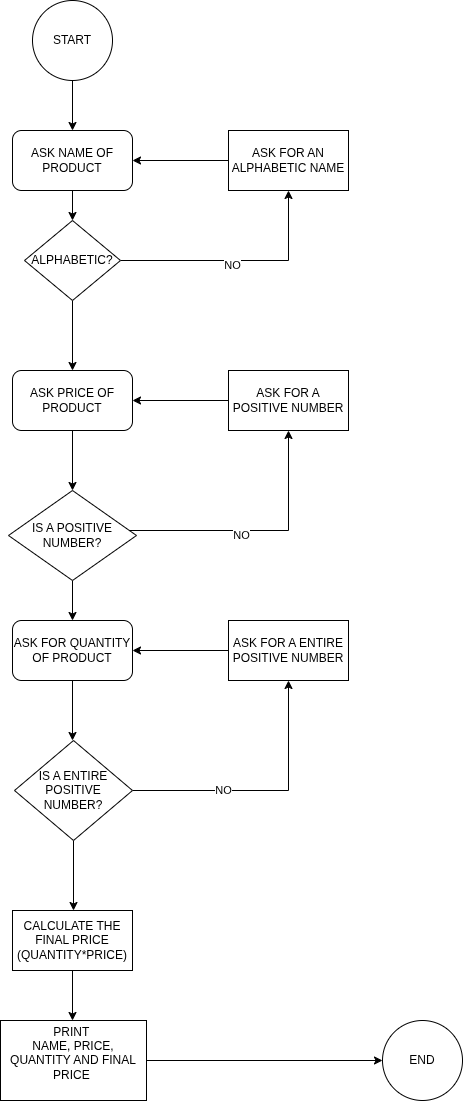

The diagram above was exported from draw.io. Its source (the exported page's mxGraphModel, read from the mxfile embedded in the PNG):
<mxGraphModel dx="1426" dy="797" grid="1" gridSize="10" guides="1" tooltips="1" connect="1" arrows="1" fold="1" page="1" pageScale="1" pageWidth="827" pageHeight="1169" math="0" shadow="0">
  <root>
    <mxCell id="0" />
    <mxCell id="1" parent="0" />
    <mxCell id="n9xT9u2ljtXPv4_0fz0v-38" edge="1" parent="1" style="edgeStyle=orthogonalEdgeStyle;rounded=0;orthogonalLoop=1;jettySize=auto;html=1;" value="">
      <mxGeometry relative="1" as="geometry">
        <mxPoint x="420" y="110" as="sourcePoint" />
        <mxPoint x="420" y="110" as="targetPoint" />
      </mxGeometry>
    </mxCell>
    <mxCell id="n9xT9u2ljtXPv4_0fz0v-39" edge="1" parent="1" style="edgeStyle=orthogonalEdgeStyle;rounded=0;orthogonalLoop=1;jettySize=auto;html=1;exitX=0.5;exitY=1;exitDx=0;exitDy=0;">
      <mxGeometry relative="1" as="geometry">
        <mxPoint x="420" y="110" as="sourcePoint" />
        <mxPoint x="420" y="160" as="targetPoint" />
      </mxGeometry>
    </mxCell>
    <mxCell id="n9xT9u2ljtXPv4_0fz0v-40" edge="1" parent="1" source="n9xT9u2ljtXPv4_0fz0v-41" style="edgeStyle=orthogonalEdgeStyle;rounded=0;orthogonalLoop=1;jettySize=auto;html=1;" value="">
      <mxGeometry relative="1" as="geometry">
        <mxPoint x="420" y="250" as="targetPoint" />
      </mxGeometry>
    </mxCell>
    <mxCell id="n9xT9u2ljtXPv4_0fz0v-41" parent="1" style="rounded=1;whiteSpace=wrap;html=1;" value="ASK NAME OF PRODUCT" vertex="1">
      <mxGeometry height="60" width="120" x="360" y="160" as="geometry" />
    </mxCell>
    <mxCell id="n9xT9u2ljtXPv4_0fz0v-42" edge="1" parent="1" source="n9xT9u2ljtXPv4_0fz0v-47" style="edgeStyle=orthogonalEdgeStyle;rounded=0;orthogonalLoop=1;jettySize=auto;html=1;exitX=0.5;exitY=1;exitDx=0;exitDy=0;entryX=0.5;entryY=0;entryDx=0;entryDy=0;" target="n9xT9u2ljtXPv4_0fz0v-51" value="">
      <mxGeometry relative="1" as="geometry">
        <Array as="points" />
        <mxPoint x="400" y="420" as="sourcePoint" />
        <mxPoint x="420" y="400" as="targetPoint" />
      </mxGeometry>
    </mxCell>
    <mxCell id="n9xT9u2ljtXPv4_0fz0v-43" edge="1" parent="1" style="edgeStyle=orthogonalEdgeStyle;rounded=0;orthogonalLoop=1;jettySize=auto;html=1;" value="">
      <mxGeometry relative="1" as="geometry">
        <mxPoint x="420" y="530" as="sourcePoint" />
        <mxPoint x="420" y="530" as="targetPoint" />
      </mxGeometry>
    </mxCell>
    <mxCell id="n9xT9u2ljtXPv4_0fz0v-44" parent="1" style="ellipse;whiteSpace=wrap;html=1;aspect=fixed;" value="START" vertex="1">
      <mxGeometry height="80" width="80" x="380" y="30" as="geometry" />
    </mxCell>
    <mxCell id="n9xT9u2ljtXPv4_0fz0v-45" edge="1" parent="1" source="n9xT9u2ljtXPv4_0fz0v-47" style="edgeStyle=orthogonalEdgeStyle;rounded=0;orthogonalLoop=1;jettySize=auto;html=1;exitX=1;exitY=0.5;exitDx=0;exitDy=0;entryX=0.5;entryY=1;entryDx=0;entryDy=0;" target="n9xT9u2ljtXPv4_0fz0v-49">
      <mxGeometry relative="1" as="geometry">
        <mxPoint x="676" y="290" as="targetPoint" />
      </mxGeometry>
    </mxCell>
    <mxCell id="n9xT9u2ljtXPv4_0fz0v-46" connectable="0" parent="n9xT9u2ljtXPv4_0fz0v-45" style="edgeLabel;html=1;align=center;verticalAlign=middle;resizable=0;points=[];" value="NO" vertex="1">
      <mxGeometry relative="1" x="-0.069" y="-4" as="geometry">
        <mxPoint as="offset" />
      </mxGeometry>
    </mxCell>
    <mxCell id="n9xT9u2ljtXPv4_0fz0v-47" parent="1" style="rhombus;whiteSpace=wrap;html=1;" value="ALPHABETIC?" vertex="1">
      <mxGeometry height="80" width="96" x="372" y="250" as="geometry" />
    </mxCell>
    <mxCell id="n9xT9u2ljtXPv4_0fz0v-48" edge="1" parent="1" source="n9xT9u2ljtXPv4_0fz0v-49" style="edgeStyle=orthogonalEdgeStyle;rounded=0;orthogonalLoop=1;jettySize=auto;html=1;exitX=0;exitY=0.5;exitDx=0;exitDy=0;entryX=1;entryY=0.5;entryDx=0;entryDy=0;" target="n9xT9u2ljtXPv4_0fz0v-41">
      <mxGeometry relative="1" as="geometry" />
    </mxCell>
    <mxCell id="n9xT9u2ljtXPv4_0fz0v-49" parent="1" style="rounded=0;whiteSpace=wrap;html=1;" value="ASK FOR AN ALPHABETIC NAME" vertex="1">
      <mxGeometry height="60" width="120" x="576" y="160" as="geometry" />
    </mxCell>
    <mxCell id="n9xT9u2ljtXPv4_0fz0v-50" edge="1" parent="1" source="n9xT9u2ljtXPv4_0fz0v-51" style="edgeStyle=orthogonalEdgeStyle;rounded=0;orthogonalLoop=1;jettySize=auto;html=1;exitX=0.5;exitY=1;exitDx=0;exitDy=0;">
      <mxGeometry relative="1" as="geometry">
        <mxPoint x="420" y="520" as="targetPoint" />
      </mxGeometry>
    </mxCell>
    <mxCell id="n9xT9u2ljtXPv4_0fz0v-51" parent="1" style="rounded=1;whiteSpace=wrap;html=1;" value="ASK PRICE OF PRODUCT" vertex="1">
      <mxGeometry height="60" width="120" x="360" y="400" as="geometry" />
    </mxCell>
    <mxCell id="n9xT9u2ljtXPv4_0fz0v-52" edge="1" parent="1" style="edgeStyle=orthogonalEdgeStyle;rounded=0;orthogonalLoop=1;jettySize=auto;html=1;exitX=1;exitY=0.5;exitDx=0;exitDy=0;entryX=0.5;entryY=1;entryDx=0;entryDy=0;" target="n9xT9u2ljtXPv4_0fz0v-55">
      <mxGeometry relative="1" as="geometry">
        <mxPoint x="460" y="560" as="sourcePoint" />
        <mxPoint x="628" y="490" as="targetPoint" />
      </mxGeometry>
    </mxCell>
    <mxCell id="n9xT9u2ljtXPv4_0fz0v-53" connectable="0" parent="n9xT9u2ljtXPv4_0fz0v-52" style="edgeLabel;html=1;align=center;verticalAlign=middle;resizable=0;points=[];" value="NO" vertex="1">
      <mxGeometry relative="1" x="-0.069" y="-4" as="geometry">
        <mxPoint as="offset" />
      </mxGeometry>
    </mxCell>
    <mxCell id="n9xT9u2ljtXPv4_0fz0v-54" edge="1" parent="1" source="n9xT9u2ljtXPv4_0fz0v-55" style="edgeStyle=orthogonalEdgeStyle;rounded=0;orthogonalLoop=1;jettySize=auto;html=1;exitX=0;exitY=0.5;exitDx=0;exitDy=0;entryX=1;entryY=0.5;entryDx=0;entryDy=0;" target="n9xT9u2ljtXPv4_0fz0v-51">
      <mxGeometry relative="1" as="geometry" />
    </mxCell>
    <mxCell id="n9xT9u2ljtXPv4_0fz0v-55" parent="1" style="rounded=0;whiteSpace=wrap;html=1;" value="ASK FOR A POSITIVE NUMBER" vertex="1">
      <mxGeometry height="60" width="120" x="576" y="400" as="geometry" />
    </mxCell>
    <mxCell id="n9xT9u2ljtXPv4_0fz0v-65" edge="1" parent="1" source="n9xT9u2ljtXPv4_0fz0v-56" style="edgeStyle=orthogonalEdgeStyle;rounded=0;orthogonalLoop=1;jettySize=auto;html=1;exitX=0.5;exitY=1;exitDx=0;exitDy=0;entryX=0.5;entryY=0;entryDx=0;entryDy=0;" target="n9xT9u2ljtXPv4_0fz0v-59">
      <mxGeometry relative="1" as="geometry" />
    </mxCell>
    <mxCell id="n9xT9u2ljtXPv4_0fz0v-56" parent="1" style="rhombus;whiteSpace=wrap;html=1;" value="IS A POSITIVE NUMBER?" vertex="1">
      <mxGeometry height="90" width="128" x="356" y="520" as="geometry" />
    </mxCell>
    <mxCell id="n9xT9u2ljtXPv4_0fz0v-57" edge="1" parent="1" style="edgeStyle=orthogonalEdgeStyle;rounded=0;orthogonalLoop=1;jettySize=auto;html=1;" value="">
      <mxGeometry relative="1" as="geometry">
        <mxPoint x="420" y="780" as="sourcePoint" />
        <mxPoint x="420" y="780" as="targetPoint" />
      </mxGeometry>
    </mxCell>
    <mxCell id="n9xT9u2ljtXPv4_0fz0v-58" edge="1" parent="1" source="n9xT9u2ljtXPv4_0fz0v-59" style="edgeStyle=orthogonalEdgeStyle;rounded=0;orthogonalLoop=1;jettySize=auto;html=1;exitX=0.5;exitY=1;exitDx=0;exitDy=0;">
      <mxGeometry relative="1" as="geometry">
        <mxPoint x="420" y="770" as="targetPoint" />
      </mxGeometry>
    </mxCell>
    <mxCell id="n9xT9u2ljtXPv4_0fz0v-59" parent="1" style="rounded=1;whiteSpace=wrap;html=1;" value="ASK FOR QUANTITY OF PRODUCT" vertex="1">
      <mxGeometry height="60" width="120" x="360" y="650" as="geometry" />
    </mxCell>
    <mxCell id="n9xT9u2ljtXPv4_0fz0v-62" edge="1" parent="1" source="n9xT9u2ljtXPv4_0fz0v-63" style="edgeStyle=orthogonalEdgeStyle;rounded=0;orthogonalLoop=1;jettySize=auto;html=1;exitX=0;exitY=0.5;exitDx=0;exitDy=0;entryX=1;entryY=0.5;entryDx=0;entryDy=0;" target="n9xT9u2ljtXPv4_0fz0v-59">
      <mxGeometry relative="1" as="geometry" />
    </mxCell>
    <mxCell id="n9xT9u2ljtXPv4_0fz0v-63" parent="1" style="rounded=0;whiteSpace=wrap;html=1;" value="ASK FOR A ENTIRE POSITIVE NUMBER" vertex="1">
      <mxGeometry height="60" width="120" x="576" y="650" as="geometry" />
    </mxCell>
    <mxCell id="n9xT9u2ljtXPv4_0fz0v-66" edge="1" parent="1" source="n9xT9u2ljtXPv4_0fz0v-64" style="edgeStyle=orthogonalEdgeStyle;rounded=0;orthogonalLoop=1;jettySize=auto;html=1;exitX=1;exitY=0.5;exitDx=0;exitDy=0;entryX=0.5;entryY=1;entryDx=0;entryDy=0;" target="n9xT9u2ljtXPv4_0fz0v-63">
      <mxGeometry relative="1" as="geometry">
        <mxPoint x="650" y="820" as="targetPoint" />
      </mxGeometry>
    </mxCell>
    <mxCell id="n9xT9u2ljtXPv4_0fz0v-67" connectable="0" parent="n9xT9u2ljtXPv4_0fz0v-66" style="edgeLabel;html=1;align=center;verticalAlign=middle;resizable=0;points=[];" value="NO" vertex="1">
      <mxGeometry relative="1" x="-0.3233" y="1" as="geometry">
        <mxPoint as="offset" />
      </mxGeometry>
    </mxCell>
    <mxCell id="n9xT9u2ljtXPv4_0fz0v-68" edge="1" parent="1" source="n9xT9u2ljtXPv4_0fz0v-64" style="edgeStyle=orthogonalEdgeStyle;rounded=0;orthogonalLoop=1;jettySize=auto;html=1;exitX=0.5;exitY=1;exitDx=0;exitDy=0;">
      <mxGeometry relative="1" as="geometry">
        <mxPoint x="421" y="940" as="targetPoint" />
      </mxGeometry>
    </mxCell>
    <mxCell id="n9xT9u2ljtXPv4_0fz0v-64" parent="1" style="rhombus;whiteSpace=wrap;html=1;" value="IS A ENTIRE POSITIVE NUMBER?" vertex="1">
      <mxGeometry height="100" width="118" x="362" y="770" as="geometry" />
    </mxCell>
    <mxCell id="n9xT9u2ljtXPv4_0fz0v-70" edge="1" parent="1" source="n9xT9u2ljtXPv4_0fz0v-69" style="edgeStyle=orthogonalEdgeStyle;rounded=0;orthogonalLoop=1;jettySize=auto;html=1;exitX=0.5;exitY=1;exitDx=0;exitDy=0;">
      <mxGeometry relative="1" as="geometry">
        <mxPoint x="420" y="1050" as="targetPoint" />
      </mxGeometry>
    </mxCell>
    <mxCell id="n9xT9u2ljtXPv4_0fz0v-69" parent="1" style="rounded=0;whiteSpace=wrap;html=1;" value="CALCULATE THE FINAL PRICE (QUANTITY*PRICE)" vertex="1">
      <mxGeometry height="60" width="120" x="360" y="940" as="geometry" />
    </mxCell>
    <mxCell id="n9xT9u2ljtXPv4_0fz0v-74" edge="1" parent="1" source="n9xT9u2ljtXPv4_0fz0v-71" style="edgeStyle=orthogonalEdgeStyle;rounded=0;orthogonalLoop=1;jettySize=auto;html=1;exitX=1;exitY=0.5;exitDx=0;exitDy=0;entryX=0;entryY=0.5;entryDx=0;entryDy=0;" target="n9xT9u2ljtXPv4_0fz0v-73">
      <mxGeometry relative="1" as="geometry" />
    </mxCell>
    <mxCell id="n9xT9u2ljtXPv4_0fz0v-71" parent="1" style="rounded=0;whiteSpace=wrap;html=1;" value="PRINT&amp;nbsp;&lt;div&gt;&lt;span style=&quot;background-color: transparent; color: light-dark(rgb(0, 0, 0), rgb(255, 255, 255));&quot;&gt;NAME, PRICE, QUANTITY AND FINAL PRICE&amp;nbsp;&lt;/span&gt;&lt;div&gt;&lt;br&gt;&lt;/div&gt;&lt;/div&gt;" vertex="1">
      <mxGeometry height="80" width="146" x="348" y="1050" as="geometry" />
    </mxCell>
    <mxCell id="n9xT9u2ljtXPv4_0fz0v-73" parent="1" style="ellipse;whiteSpace=wrap;html=1;aspect=fixed;" value="END" vertex="1">
      <mxGeometry height="80" width="80" x="730" y="1050" as="geometry" />
    </mxCell>
  </root>
</mxGraphModel>